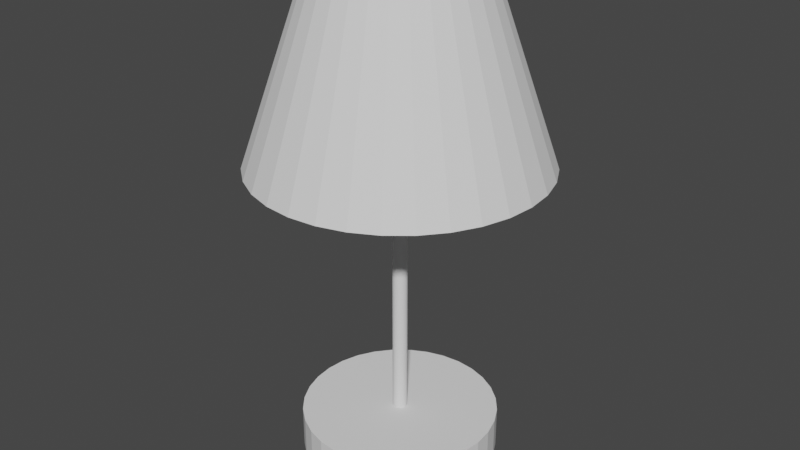 # Source: bedsidelamp.blend  (saved by Blender 2.91.10; exported with 4.5.12 LTS)
import bpy
from mathutils import Matrix  # noqa: F401  (used for matrix-valued properties, if any)

bpy.ops.wm.read_factory_settings(use_empty=True)
scene = bpy.context.scene
scene.name = 'Scene'

# ---- collections
col_collection = bpy.data.collections.new('Collection'); scene.collection.children.link(col_collection)

# ---- world
world_world = bpy.data.worlds.new('World'); scene.world = world_world
world_world.use_nodes = True; world_world.node_tree.nodes.clear()
_N = world_world.node_tree.nodes; _L = world_world.node_tree.links
n0 = _N.new('ShaderNodeOutputWorld'); n0.name = 'World Output'; n0.location = (300, 300)
n1 = _N.new('ShaderNodeBackground'); n1.name = 'Background'; n1.location = (10, 300)
n1.inputs[0].default_value = (0.05088, 0.05088, 0.05088, 1.0)
_L.new(n1.outputs[0], n0.inputs[0])
n0.is_active_output = True
world_world.color = (0.05088, 0.05088, 0.05088)
world_world.use_sun_shadow = False
world_world.sun_shadow_jitter_overblur = 0.0

# ---- meshes
me_cylinder = bpy.data.meshes.new('Cylinder')
me_cylinder.from_pydata([(-3.64e-06, 0.1754, -0.3733), (-3.74e-06, 0.01314, -0.2969), (0.03422, 0.172, -0.3733), (0.00256, 0.01289, -0.2969), (0.06712, 0.162, -0.3733), (0.005024, 0.01214, -0.2969), (0.09744, 0.1458, -0.3733), (0.007296, 0.01092, -0.2969), (0.124, 0.124, -0.3733), (0.009287, 0.009291, -0.2969), (0.1458, 0.09745, -0.3733), (0.01092, 0.0073, -0.2969), (0.162, 0.06712, -0.3733), (0.01214, 0.005028, -0.2969), (0.172, 0.03422, -0.3733), (0.01288, 0.002563, -0.2969), (0.1754, 7.638e-09, -0.3733), (0.01314, -4.427e-08, -0.2969), (0.172, -0.03422, -0.3733), (0.01288, -0.002563, -0.2969), (0.162, -0.06712, -0.3733), (0.01214, -0.005028, -0.2969), (0.1458, -0.09745, -0.3733), (0.01092, -0.0073, -0.2969), (0.124, -0.124, -0.3733), (0.009287, -0.009291, -0.2969), (0.09744, -0.1458, -0.3733), (0.007296, -0.01092, -0.2969), (0.06712, -0.162, -0.3733), (0.005024, -0.01214, -0.2969), (0.03422, -0.172, -0.3733), (0.00256, -0.01289, -0.2969), (-3.698e-06, -0.1754, -0.3733), (-3.658e-06, -0.01314, -0.2969), (-0.03422, -0.172, -0.3733), (-0.002567, -0.01289, -0.2969), (-0.06713, -0.162, -0.3733), (-0.005032, -0.01214, -0.2969), (-0.09745, -0.1458, -0.3733), (-0.007303, -0.01092, -0.2969), (-0.124, -0.124, -0.3733), (-0.009294, -0.009291, -0.2969), (-0.1458, -0.09745, -0.3733), (-0.01093, -0.0073, -0.2969), (-0.1621, -0.06712, -0.3733), (-0.01214, -0.005028, -0.2969), (-0.172, -0.03422, -0.3733), (-0.01289, -0.002563, -0.2969), (-0.1754, 1.638e-07, -0.3733), (-0.01314, -1.737e-09, -0.2969), (-0.172, 0.03422, -0.3733), (-0.01289, 0.002563, -0.2969), (-0.1621, 0.06712, -0.3733), (-0.01214, 0.005028, -0.2969), (-0.1458, 0.09745, -0.3733), (-0.01093, 0.0073, -0.2969), (-0.124, 0.124, -0.3733), (-0.009294, 0.009291, -0.2969), (-0.09745, 0.1458, -0.3733), (-0.007303, 0.01092, -0.2969), (-0.06713, 0.162, -0.3733), (-0.005032, 0.01214, -0.2969), (-0.03422, 0.172, -0.3733), (-0.002567, 0.01289, -0.2969), (0.03422, 0.172, -0.2969), (-3.64e-06, 0.1754, -0.2969), (0.06712, 0.162, -0.2969), (0.09744, 0.1458, -0.2969), (0.124, 0.124, -0.2969), (0.1458, 0.09745, -0.2969), (0.162, 0.06712, -0.2969), (0.172, 0.03422, -0.2969), (0.1754, 7.638e-09, -0.2969), (0.172, -0.03422, -0.2969), (0.162, -0.06712, -0.2969), (0.1458, -0.09745, -0.2969), (0.124, -0.124, -0.2969), (0.09744, -0.1458, -0.2969), (0.06712, -0.162, -0.2969), (0.03422, -0.172, -0.2969), (-3.698e-06, -0.1754, -0.2969), (-0.03422, -0.172, -0.2969), (-0.06713, -0.162, -0.2969), (-0.09745, -0.1458, -0.2969), (-0.124, -0.124, -0.2969), (-0.1458, -0.09745, -0.2969), (-0.1621, -0.06712, -0.2969), (-0.172, -0.03422, -0.2969), (-0.1754, 1.638e-07, -0.2969), (-0.172, 0.03422, -0.2969), (-0.1621, 0.06712, -0.2969), (-0.1458, 0.09745, -0.2969), (-0.124, 0.124, -0.2969), (-0.09745, 0.1458, -0.2969), (-0.06713, 0.162, -0.2969), (-0.03422, 0.172, -0.2969), (0.002567, 0.01289, 0.3031), (3.389e-06, 0.01314, 0.3031), (0.005032, 0.01214, 0.3031), (0.007303, 0.01092, 0.3031), (0.009294, 0.009291, 0.3031), (0.01093, 0.0073, 0.3031), (0.01214, 0.005028, 0.3031), (0.01289, 0.002563, 0.3031), (0.01314, -4.428e-08, 0.3031), (0.01289, -0.002563, 0.3031), (0.01214, -0.005028, 0.3031), (0.01093, -0.0073, 0.3031), (0.009294, -0.009291, 0.3031), (0.007303, -0.01092, 0.3031), (0.005032, -0.01214, 0.3031), (0.002567, -0.01289, 0.3031), (3.471e-06, -0.01314, 0.3031), (-0.00256, -0.01289, 0.3031), (-0.005025, -0.01214, 0.3031), (-0.007296, -0.01092, 0.3031), (-0.009287, -0.009291, 0.3031), (-0.01092, -0.0073, 0.3031), (-0.01214, -0.005028, 0.3031), (-0.01288, -0.002563, 0.3031), (-0.01314, -1.739e-09, 0.3031), (-0.01288, 0.002563, 0.3031), (-0.01214, 0.005028, 0.3031), (-0.01092, 0.0073, 0.3031), (-0.009287, 0.009291, 0.3031), (-0.007296, 0.01092, 0.3031), (-0.005025, 0.01214, 0.3031), (-0.00256, 0.01289, 0.3031), (0.003839, 0.01928, 0.3137), (3.424e-06, 0.01966, 0.3137), (0.007527, 0.01816, 0.3137), (0.01093, 0.01635, 0.3137), (0.0139, 0.0139, 0.3137), (0.01635, 0.01092, 0.3137), (0.01817, 0.007523, 0.3137), (0.01928, 0.003835, 0.3137), (0.01966, -5.532e-08, 0.3137), (0.01928, -0.003835, 0.3137), (0.01817, -0.007523, 0.3137), (0.01635, -0.01092, 0.3137), (0.0139, -0.0139, 0.3137), (0.01093, -0.01635, 0.3137), (0.007527, -0.01816, 0.3137), (0.003839, -0.01928, 0.3137), (3.546e-06, -0.01966, 0.3137), (-0.003832, -0.01928, 0.3137), (-0.007519, -0.01816, 0.3137), (-0.01092, -0.01635, 0.3137), (-0.0139, -0.0139, 0.3137), (-0.01634, -0.01092, 0.3137), (-0.01816, -0.007523, 0.3137), (-0.01928, -0.003835, 0.3137), (-0.01965, 8.325e-09, 0.3137), (-0.01928, 0.003835, 0.3137), (-0.01816, 0.007523, 0.3137), (-0.01634, 0.01092, 0.3137), (-0.0139, 0.0139, 0.3137), (-0.01092, 0.01635, 0.3137), (-0.007519, 0.01816, 0.3137), (-0.003831, 0.01928, 0.3137), (0.003839, 0.01928, 0.3502), (3.701e-06, 0.01966, 0.3502), (0.007527, 0.01816, 0.3502), (0.01093, 0.01635, 0.3502), (0.0139, 0.0139, 0.3502), (0.01635, 0.01092, 0.3502), (0.01817, 0.007523, 0.3502), (0.01928, 0.003835, 0.3502), (0.01966, -5.532e-08, 0.3502), (0.01928, -0.003835, 0.3502), (0.01817, -0.007523, 0.3502), (0.01635, -0.01092, 0.3502), (0.0139, -0.0139, 0.3502), (0.01093, -0.01635, 0.3502), (0.007527, -0.01816, 0.3502), (0.003839, -0.01928, 0.3502), (3.823e-06, -0.01966, 0.3502), (-0.003831, -0.01928, 0.3502), (-0.007519, -0.01816, 0.3502), (-0.01092, -0.01635, 0.3502), (-0.0139, -0.0139, 0.3502), (-0.01634, -0.01092, 0.3502), (-0.01816, -0.007523, 0.3502), (-0.01928, -0.003835, 0.3502), (-0.01965, 8.325e-09, 0.3502), (-0.01928, 0.003835, 0.3502), (-0.01816, 0.007523, 0.3502), (-0.01634, 0.01092, 0.3502), (-0.0139, 0.0139, 0.3502), (-0.01092, 0.01635, 0.3502), (-0.007519, 0.01816, 0.3502), (-0.003831, 0.01928, 0.3502)], [], [(0, 65, 64, 2), (2, 64, 66, 4), (4, 66, 67, 6), (6, 67, 68, 8), (8, 68, 69, 10), (10, 69, 70, 12), (12, 70, 71, 14), (14, 71, 72, 16), (16, 72, 73, 18), (18, 73, 74, 20), (20, 74, 75, 22), (22, 75, 76, 24), (24, 76, 77, 26), (26, 77, 78, 28), (28, 78, 79, 30), (30, 79, 80, 32), (32, 80, 81, 34), (34, 81, 82, 36), (36, 82, 83, 38), (38, 83, 84, 40), (40, 84, 85, 42), (42, 85, 86, 44), (44, 86, 87, 46), (46, 87, 88, 48), (48, 88, 89, 50), (50, 89, 90, 52), (52, 90, 91, 54), (54, 91, 92, 56), (56, 92, 93, 58), (58, 93, 94, 60), (49, 47, 119, 120), (60, 94, 95, 62), (62, 95, 65, 0), (0, 2, 4, 6, 8, 10, 12, 14, 16, 18, 20, 22, 24, 26, 28, 30, 32, 34, 36, 38, 40, 42, 44, 46, 48, 50, 52, 54, 56, 58, 60, 62), (1, 3, 64, 65), (3, 5, 66, 64), (5, 7, 67, 66), (7, 9, 68, 67), (9, 11, 69, 68), (11, 13, 70, 69), (13, 15, 71, 70), (15, 17, 72, 71), (17, 19, 73, 72), (19, 21, 74, 73), (21, 23, 75, 74), (23, 25, 76, 75), (25, 27, 77, 76), (27, 29, 78, 77), (29, 31, 79, 78), (31, 33, 80, 79), (33, 35, 81, 80), (35, 37, 82, 81), (37, 39, 83, 82), (39, 41, 84, 83), (41, 43, 85, 84), (43, 45, 86, 85), (45, 47, 87, 86), (47, 49, 88, 87), (49, 51, 89, 88), (51, 53, 90, 89), (53, 55, 91, 90), (55, 57, 92, 91), (57, 59, 93, 92), (59, 61, 94, 93), (61, 63, 95, 94), (63, 1, 65, 95), (123, 122, 154, 155), (23, 21, 106, 107), (51, 49, 120, 121), (25, 23, 107, 108), (53, 51, 121, 122), (27, 25, 108, 109), (55, 53, 122, 123), (29, 27, 109, 110), (3, 1, 97, 96), (57, 55, 123, 124), (31, 29, 110, 111), (5, 3, 96, 98), (59, 57, 124, 125), (33, 31, 111, 112), (7, 5, 98, 99), (61, 59, 125, 126), (35, 33, 112, 113), (9, 7, 99, 100), (63, 61, 126, 127), (37, 35, 113, 114), (11, 9, 100, 101), (1, 63, 127, 97), (39, 37, 114, 115), (13, 11, 101, 102), (41, 39, 115, 116), (15, 13, 102, 103), (43, 41, 116, 117), (17, 15, 103, 104), (45, 43, 117, 118), (19, 17, 104, 105), (47, 45, 118, 119), (21, 19, 105, 106), (144, 143, 175, 176), (110, 109, 141, 142), (96, 97, 129, 128), (124, 123, 155, 156), (111, 110, 142, 143), (98, 96, 128, 130), (125, 124, 156, 157), (112, 111, 143, 144), (99, 98, 130, 131), (126, 125, 157, 158), (113, 112, 144, 145), (100, 99, 131, 132), (127, 126, 158, 159), (114, 113, 145, 146), (101, 100, 132, 133), (97, 127, 159, 129), (115, 114, 146, 147), (102, 101, 133, 134), (116, 115, 147, 148), (103, 102, 134, 135), (117, 116, 148, 149), (104, 103, 135, 136), (118, 117, 149, 150), (105, 104, 136, 137), (119, 118, 150, 151), (106, 105, 137, 138), (120, 119, 151, 152), (107, 106, 138, 139), (121, 120, 152, 153), (108, 107, 139, 140), (122, 121, 153, 154), (109, 108, 140, 141), (160, 161, 191, 190, 189, 188, 187, 186, 185, 184, 183, 182, 181, 180, 179, 178, 177, 176, 175, 174, 173, 172, 171, 170, 169, 168, 167, 166, 165, 164, 163, 162), (131, 130, 162, 163), (158, 157, 189, 190), (145, 144, 176, 177), (132, 131, 163, 164), (159, 158, 190, 191), (146, 145, 177, 178), (133, 132, 164, 165), (129, 159, 191, 161), (147, 146, 178, 179), (134, 133, 165, 166), (148, 147, 179, 180), (135, 134, 166, 167), (149, 148, 180, 181), (136, 135, 167, 168), (150, 149, 181, 182), (137, 136, 168, 169), (151, 150, 182, 183), (138, 137, 169, 170), (152, 151, 183, 184), (139, 138, 170, 171), (153, 152, 184, 185), (140, 139, 171, 172), (154, 153, 185, 186), (141, 140, 172, 173), (155, 154, 186, 187), (142, 141, 173, 174), (128, 129, 161, 160), (156, 155, 187, 188), (143, 142, 174, 175), (130, 128, 160, 162), (157, 156, 188, 189)])
_uv = me_cylinder.uv_layers.new(name='UVMap')
_uv.uv.foreach_set('vector', [1.0, 0.5, 1.0, 1.0, 0.9688, 1.0, 0.9688, 0.5, 0.9688, 0.5, 0.9688, 1.0, 0.9375, 1.0, 0.9375, 0.5, 0.9375, 0.5, 0.9375, 1.0, 0.9062, 1.0, 0.9062, 0.5, 0.9062, 0.5, 0.9062, 1.0, 0.875, 1.0, 0.875, 0.5, 0.875, 0.5, 0.875, 1.0, 0.8438, 1.0, 0.8438, 0.5, 0.8438, 0.5, 0.8438, 1.0, 0.8125, 1.0, 0.8125, 0.5, 0.8125, 0.5, 0.8125, 1.0, 0.7812, 1.0, 0.7812, 0.5, 0.7812, 0.5, 0.7812, 1.0, 0.75, 1.0, 0.75, 0.5, 0.75, 0.5, 0.75, 1.0, 0.7188, 1.0, 0.7188, 0.5, 0.7188, 0.5, 0.7188, 1.0, 0.6875, 1.0, 0.6875, 0.5, 0.6875, 0.5, 0.6875, 1.0, 0.6562, 1.0, 0.6562, 0.5, 0.6562, 0.5, 0.6562, 1.0, 0.625, 1.0, 0.625, 0.5, 0.625, 0.5, 0.625, 1.0, 0.5938, 1.0, 0.5938, 0.5, 0.5938, 0.5, 0.5938, 1.0, 0.5625, 1.0, 0.5625, 0.5, 0.5625, 0.5, 0.5625, 1.0, 0.5312, 1.0, 0.5312, 0.5, 0.5312, 0.5, 0.5312, 1.0, 0.5, 1.0, 0.5, 0.5, 0.5, 0.5, 0.5, 1.0, 0.4688, 1.0, 0.4688, 0.5, 0.4688, 0.5, 0.4688, 1.0, 0.4375, 1.0, 0.4375, 0.5, 0.4375, 0.5, 0.4375, 1.0, 0.4062, 1.0, 0.4062, 0.5, 0.4062, 0.5, 0.4062, 1.0, 0.375, 1.0, 0.375, 0.5, 0.375, 0.5, 0.375, 1.0, 0.3438, 1.0, 0.3438, 0.5, 0.3438, 0.5, 0.3438, 1.0, 0.3125, 1.0, 0.3125, 0.5, 0.3125, 0.5, 0.3125, 1.0, 0.2812, 1.0, 0.2812, 0.5, 0.2812, 0.5, 0.2812, 1.0, 0.25, 1.0, 0.25, 0.5, 0.25, 0.5, 0.25, 1.0, 0.2188, 1.0, 0.2188, 0.5, 0.2188, 0.5, 0.2188, 1.0, 0.1875, 1.0, 0.1875, 0.5, 0.1875, 0.5, 0.1875, 1.0, 0.1562, 1.0, 0.1562, 0.5, 0.1562, 0.5, 0.1562, 1.0, 0.125, 1.0, 0.125, 0.5, 0.125, 0.5, 0.125, 1.0, 0.09375, 1.0, 0.09375, 0.5, 0.09375, 0.5, 0.09375, 1.0, 0.0625, 1.0, 0.0625, 0.5, 0.2374, 0.25, 0.2376, 0.2475, 0.2376, 0.2475, 0.2374, 0.25, 0.0625, 0.5, 0.0625, 1.0, 0.03125, 1.0, 0.03125, 0.5, 0.03125, 0.5, 0.03125, 1.0, 0.0, 1.0, 0.0, 0.5, 0.75, 0.49, 0.7968, 0.4854, 0.8418, 0.4717, 0.8833, 0.4496, 0.9197, 0.4197, 0.9496, 0.3833, 0.9717, 0.3418, 0.9854, 0.2968, 0.99, 0.25, 0.9854, 0.2032, 0.9717, 0.1582, 0.9496, 0.1167, 0.9197, 0.08029, 0.8833, 0.05045, 0.8418, 0.02827, 0.7968, 0.01461, 0.75, 0.01, 0.7032, 0.01461, 0.6582, 0.02827, 0.6167, 0.05045, 0.5803, 0.08029, 0.5504, 0.1167, 0.5283, 0.1582, 0.5146, 0.2032, 0.51, 0.25, 0.5146, 0.2968, 0.5283, 0.3418, 0.5504, 0.3833, 0.5803, 0.4197, 0.6167, 0.4496, 0.6582, 0.4717, 0.7032, 0.4854, 0.25, 0.2626, 0.2525, 0.2624, 0.2968, 0.4854, 0.25, 0.49, 0.2525, 0.2624, 0.2548, 0.2617, 0.3418, 0.4717, 0.2968, 0.4854, 0.2548, 0.2617, 0.257, 0.2605, 0.3833, 0.4496, 0.3418, 0.4717, 0.257, 0.2605, 0.2589, 0.2589, 0.4197, 0.4197, 0.3833, 0.4496, 0.2589, 0.2589, 0.2605, 0.257, 0.4496, 0.3833, 0.4197, 0.4197, 0.2605, 0.257, 0.2617, 0.2548, 0.4717, 0.3418, 0.4496, 0.3833, 0.2617, 0.2548, 0.2624, 0.2525, 0.4854, 0.2968, 0.4717, 0.3418, 0.2624, 0.2525, 0.2626, 0.25, 0.49, 0.25, 0.4854, 0.2968, 0.2626, 0.25, 0.2624, 0.2475, 0.4854, 0.2032, 0.49, 0.25, 0.2624, 0.2475, 0.2617, 0.2452, 0.4717, 0.1582, 0.4854, 0.2032, 0.2617, 0.2452, 0.2605, 0.243, 0.4496, 0.1167, 0.4717, 0.1582, 0.2605, 0.243, 0.2589, 0.2411, 0.4197, 0.08029, 0.4496, 0.1167, 0.2589, 0.2411, 0.257, 0.2395, 0.3833, 0.05045, 0.4197, 0.08029, 0.257, 0.2395, 0.2548, 0.2383, 0.3418, 0.02827, 0.3833, 0.05045, 0.2548, 0.2383, 0.2525, 0.2376, 0.2968, 0.01461, 0.3418, 0.02827, 0.2525, 0.2376, 0.25, 0.2374, 0.25, 0.01, 0.2968, 0.01461, 0.25, 0.2374, 0.2475, 0.2376, 0.2032, 0.01461, 0.25, 0.01, 0.2475, 0.2376, 0.2452, 0.2383, 0.1582, 0.02827, 0.2032, 0.01461, 0.2452, 0.2383, 0.243, 0.2395, 0.1167, 0.05045, 0.1582, 0.02827, 0.243, 0.2395, 0.2411, 0.2411, 0.08029, 0.08029, 0.1167, 0.05045, 0.2411, 0.2411, 0.2395, 0.243, 0.05045, 0.1167, 0.08029, 0.08029, 0.2395, 0.243, 0.2383, 0.2452, 0.02827, 0.1582, 0.05045, 0.1167, 0.2383, 0.2452, 0.2376, 0.2475, 0.01461, 0.2032, 0.02827, 0.1582, 0.2376, 0.2475, 0.2374, 0.25, 0.01, 0.25, 0.01461, 0.2032, 0.2374, 0.25, 0.2376, 0.2525, 0.01461, 0.2968, 0.01, 0.25, 0.2376, 0.2525, 0.2383, 0.2548, 0.02827, 0.3418, 0.01461, 0.2968, 0.2383, 0.2548, 0.2395, 0.257, 0.05045, 0.3833, 0.02827, 0.3418, 0.2395, 0.257, 0.2411, 0.2589, 0.08029, 0.4197, 0.05045, 0.3833, 0.2411, 0.2589, 0.243, 0.2605, 0.1167, 0.4496, 0.08029, 0.4197, 0.243, 0.2605, 0.2452, 0.2617, 0.1582, 0.4717, 0.1167, 0.4496, 0.2452, 0.2617, 0.2475, 0.2624, 0.2032, 0.4854, 0.1582, 0.4717, 0.2475, 0.2624, 0.25, 0.2626, 0.25, 0.49, 0.2032, 0.4854, 0.2395, 0.257, 0.2383, 0.2548, 0.2383, 0.2548, 0.2395, 0.257, 0.2605, 0.243, 0.2617, 0.2452, 0.2617, 0.2452, 0.2605, 0.243, 0.2376, 0.2525, 0.2374, 0.25, 0.2374, 0.25, 0.2376, 0.2525, 0.2589, 0.2411, 0.2605, 0.243, 0.2605, 0.243, 0.2589, 0.2411, 0.2383, 0.2548, 0.2376, 0.2525, 0.2376, 0.2525, 0.2383, 0.2548, 0.257, 0.2395, 0.2589, 0.2411, 0.2589, 0.2411, 0.257, 0.2395, 0.2395, 0.257, 0.2383, 0.2548, 0.2383, 0.2548, 0.2395, 0.257, 0.2548, 0.2383, 0.257, 0.2395, 0.257, 0.2395, 0.2548, 0.2383, 0.2525, 0.2624, 0.25, 0.2626, 0.25, 0.2626, 0.2525, 0.2624, 0.2411, 0.2589, 0.2395, 0.257, 0.2395, 0.257, 0.2411, 0.2589, 0.2525, 0.2376, 0.2548, 0.2383, 0.2548, 0.2383, 0.2525, 0.2376, 0.2548, 0.2617, 0.2525, 0.2624, 0.2525, 0.2624, 0.2548, 0.2617, 0.243, 0.2605, 0.2411, 0.2589, 0.2411, 0.2589, 0.243, 0.2605, 0.25, 0.2374, 0.2525, 0.2376, 0.2525, 0.2376, 0.25, 0.2374, 0.257, 0.2605, 0.2548, 0.2617, 0.2548, 0.2617, 0.257, 0.2605, 0.2452, 0.2617, 0.243, 0.2605, 0.243, 0.2605, 0.2452, 0.2617, 0.2475, 0.2376, 0.25, 0.2374, 0.25, 0.2374, 0.2475, 0.2376, 0.2589, 0.2589, 0.257, 0.2605, 0.257, 0.2605, 0.2589, 0.2589, 0.2475, 0.2624, 0.2452, 0.2617, 0.2452, 0.2617, 0.2475, 0.2624, 0.2452, 0.2383, 0.2475, 0.2376, 0.2475, 0.2376, 0.2452, 0.2383, 0.2605, 0.257, 0.2589, 0.2589, 0.2589, 0.2589, 0.2605, 0.257, 0.25, 0.2626, 0.2475, 0.2624, 0.2475, 0.2624, 0.25, 0.2626, 0.243, 0.2395, 0.2452, 0.2383, 0.2452, 0.2383, 0.243, 0.2395, 0.2617, 0.2548, 0.2605, 0.257, 0.2605, 0.257, 0.2617, 0.2548, 0.2411, 0.2411, 0.243, 0.2395, 0.243, 0.2395, 0.2411, 0.2411, 0.2624, 0.2525, 0.2617, 0.2548, 0.2617, 0.2548, 0.2624, 0.2525, 0.2395, 0.243, 0.2411, 0.2411, 0.2411, 0.2411, 0.2395, 0.243, 0.2626, 0.25, 0.2624, 0.2525, 0.2624, 0.2525, 0.2626, 0.25, 0.2383, 0.2452, 0.2395, 0.243, 0.2395, 0.243, 0.2383, 0.2452, 0.2624, 0.2475, 0.2626, 0.25, 0.2626, 0.25, 0.2624, 0.2475, 0.2376, 0.2475, 0.2383, 0.2452, 0.2383, 0.2452, 0.2376, 0.2475, 0.2617, 0.2452, 0.2624, 0.2475, 0.2624, 0.2475, 0.2617, 0.2452, 0.25, 0.2374, 0.2525, 0.2376, 0.2525, 0.2376, 0.25, 0.2374, 0.2548, 0.2383, 0.257, 0.2395, 0.257, 0.2395, 0.2548, 0.2383, 0.2525, 0.2624, 0.25, 0.2626, 0.25, 0.2626, 0.2525, 0.2624, 0.2411, 0.2589, 0.2395, 0.257, 0.2395, 0.257, 0.2411, 0.2589, 0.2525, 0.2376, 0.2548, 0.2383, 0.2548, 0.2383, 0.2525, 0.2376, 0.2548, 0.2617, 0.2525, 0.2624, 0.2525, 0.2624, 0.2548, 0.2617, 0.243, 0.2605, 0.2411, 0.2589, 0.2411, 0.2589, 0.243, 0.2605, 0.25, 0.2374, 0.2525, 0.2376, 0.2525, 0.2376, 0.25, 0.2374, 0.257, 0.2605, 0.2548, 0.2617, 0.2548, 0.2617, 0.257, 0.2605, 0.2452, 0.2617, 0.243, 0.2605, 0.243, 0.2605, 0.2452, 0.2617, 0.2475, 0.2376, 0.25, 0.2374, 0.25, 0.2374, 0.2475, 0.2376, 0.2589, 0.2589, 0.257, 0.2605, 0.257, 0.2605, 0.2589, 0.2589, 0.2475, 0.2624, 0.2452, 0.2617, 0.2452, 0.2617, 0.2475, 0.2624, 0.2452, 0.2383, 0.2475, 0.2376, 0.2475, 0.2376, 0.2452, 0.2383, 0.2605, 0.257, 0.2589, 0.2589, 0.2589, 0.2589, 0.2605, 0.257, 0.25, 0.2626, 0.2475, 0.2624, 0.2475, 0.2624, 0.25, 0.2626, 0.243, 0.2395, 0.2452, 0.2383, 0.2452, 0.2383, 0.243, 0.2395, 0.2617, 0.2548, 0.2605, 0.257, 0.2605, 0.257, 0.2617, 0.2548, 0.2411, 0.2411, 0.243, 0.2395, 0.243, 0.2395, 0.2411, 0.2411, 0.2624, 0.2525, 0.2617, 0.2548, 0.2617, 0.2548, 0.2624, 0.2525, 0.2395, 0.243, 0.2411, 0.2411, 0.2411, 0.2411, 0.2395, 0.243, 0.2626, 0.25, 0.2624, 0.2525, 0.2624, 0.2525, 0.2626, 0.25, 0.2383, 0.2452, 0.2395, 0.243, 0.2395, 0.243, 0.2383, 0.2452, 0.2624, 0.2475, 0.2626, 0.25, 0.2626, 0.25, 0.2624, 0.2475, 0.2376, 0.2475, 0.2383, 0.2452, 0.2383, 0.2452, 0.2376, 0.2475, 0.2617, 0.2452, 0.2624, 0.2475, 0.2624, 0.2475, 0.2617, 0.2452, 0.2374, 0.25, 0.2376, 0.2475, 0.2376, 0.2475, 0.2374, 0.25, 0.2605, 0.243, 0.2617, 0.2452, 0.2617, 0.2452, 0.2605, 0.243, 0.2376, 0.2525, 0.2374, 0.25, 0.2374, 0.25, 0.2376, 0.2525, 0.2589, 0.2411, 0.2605, 0.243, 0.2605, 0.243, 0.2589, 0.2411, 0.2383, 0.2548, 0.2376, 0.2525, 0.2376, 0.2525, 0.2383, 0.2548, 0.257, 0.2395, 0.2589, 0.2411, 0.2589, 0.2411, 0.257, 0.2395, 0.2525, 0.2624, 0.25, 0.2626, 0.2475, 0.2624, 0.2452, 0.2617, 0.243, 0.2605, 0.2411, 0.2589, 0.2395, 0.257, 0.2383, 0.2548, 0.2376, 0.2525, 0.2374, 0.25, 0.2376, 0.2475, 0.2383, 0.2452, 0.2395, 0.243, 0.2411, 0.2411, 0.243, 0.2395, 0.2452, 0.2383, 0.2475, 0.2376, 0.25, 0.2374, 0.2525, 0.2376, 0.2548, 0.2383, 0.257, 0.2395, 0.2589, 0.2411, 0.2605, 0.243, 0.2617, 0.2452, 0.2624, 0.2475, 0.2626, 0.25, 0.2624, 0.2525, 0.2617, 0.2548, 0.2605, 0.257, 0.2589, 0.2589, 0.257, 0.2605, 0.2548, 0.2617, 0.257, 0.2605, 0.2548, 0.2617, 0.2548, 0.2617, 0.257, 0.2605, 0.2452, 0.2617, 0.243, 0.2605, 0.243, 0.2605, 0.2452, 0.2617, 0.2475, 0.2376, 0.25, 0.2374, 0.25, 0.2374, 0.2475, 0.2376, 0.2589, 0.2589, 0.257, 0.2605, 0.257, 0.2605, 0.2589, 0.2589, 0.2475, 0.2624, 0.2452, 0.2617, 0.2452, 0.2617, 0.2475, 0.2624, 0.2452, 0.2383, 0.2475, 0.2376, 0.2475, 0.2376, 0.2452, 0.2383, 0.2605, 0.257, 0.2589, 0.2589, 0.2589, 0.2589, 0.2605, 0.257, 0.25, 0.2626, 0.2475, 0.2624, 0.2475, 0.2624, 0.25, 0.2626, 0.243, 0.2395, 0.2452, 0.2383, 0.2452, 0.2383, 0.243, 0.2395, 0.2617, 0.2548, 0.2605, 0.257, 0.2605, 0.257, 0.2617, 0.2548, 0.2411, 0.2411, 0.243, 0.2395, 0.243, 0.2395, 0.2411, 0.2411, 0.2624, 0.2525, 0.2617, 0.2548, 0.2617, 0.2548, 0.2624, 0.2525, 0.2395, 0.243, 0.2411, 0.2411, 0.2411, 0.2411, 0.2395, 0.243, 0.2626, 0.25, 0.2624, 0.2525, 0.2624, 0.2525, 0.2626, 0.25, 0.2383, 0.2452, 0.2395, 0.243, 0.2395, 0.243, 0.2383, 0.2452, 0.2624, 0.2475, 0.2626, 0.25, 0.2626, 0.25, 0.2624, 0.2475, 0.2376, 0.2475, 0.2383, 0.2452, 0.2383, 0.2452, 0.2376, 0.2475, 0.2617, 0.2452, 0.2624, 0.2475, 0.2624, 0.2475, 0.2617, 0.2452, 0.2374, 0.25, 0.2376, 0.2475, 0.2376, 0.2475, 0.2374, 0.25, 0.2605, 0.243, 0.2617, 0.2452, 0.2617, 0.2452, 0.2605, 0.243, 0.2376, 0.2525, 0.2374, 0.25, 0.2374, 0.25, 0.2376, 0.2525, 0.2589, 0.2411, 0.2605, 0.243, 0.2605, 0.243, 0.2589, 0.2411, 0.2383, 0.2548, 0.2376, 0.2525, 0.2376, 0.2525, 0.2383, 0.2548, 0.257, 0.2395, 0.2589, 0.2411, 0.2589, 0.2411, 0.257, 0.2395, 0.2395, 0.257, 0.2383, 0.2548, 0.2383, 0.2548, 0.2395, 0.257, 0.2548, 0.2383, 0.257, 0.2395, 0.257, 0.2395, 0.2548, 0.2383, 0.2525, 0.2624, 0.25, 0.2626, 0.25, 0.2626, 0.2525, 0.2624, 0.2411, 0.2589, 0.2395, 0.257, 0.2395, 0.257, 0.2411, 0.2589, 0.2525, 0.2376, 0.2548, 0.2383, 0.2548, 0.2383, 0.2525, 0.2376, 0.2548, 0.2617, 0.2525, 0.2624, 0.2525, 0.2624, 0.2548, 0.2617, 0.243, 0.2605, 0.2411, 0.2589, 0.2411, 0.2589, 0.243, 0.2605])
me_cylinder.use_remesh_fix_poles = True
me_cylinder.use_remesh_preserve_attributes = False
me_cylinder.use_mirror_vertex_groups = False
me_cylinder.update()
me_circle = bpy.data.meshes.new('Circle')
me_circle.from_pydata([(2.171e-08, 0.256, -0.1632), (-0.04994, 0.2511, -0.1632), (-0.09796, 0.2365, -0.1632), (-0.1422, 0.2128, -0.1632), (-0.181, 0.181, -0.1632), (-0.2128, 0.1422, -0.1632), (-0.2365, 0.09796, -0.1632), (-0.2511, 0.04994, -0.1632), (-0.256, -5.634e-08, -0.1632), (-0.2511, -0.04994, -0.1632), (-0.2365, -0.09796, -0.1632), (-0.2128, -0.1422, -0.1632), (-0.181, -0.181, -0.1632), (-0.1422, -0.2128, -0.1632), (-0.09796, -0.2365, -0.1632), (-0.04994, -0.2511, -0.1632), (1.051e-07, -0.256, -0.1632), (0.04994, -0.2511, -0.1632), (0.09796, -0.2365, -0.1632), (0.1422, -0.2128, -0.1632), (0.181, -0.181, -0.1632), (0.2128, -0.1422, -0.1632), (0.2365, -0.09796, -0.1632), (0.2511, -0.04994, -0.1632), (0.256, 1.715e-07, -0.1632), (0.2511, 0.04994, -0.1632), (0.2365, 0.09796, -0.1632), (0.2128, 0.1422, -0.1632), (0.181, 0.181, -0.1632), (0.1422, 0.2128, -0.1632), (0.09796, 0.2365, -0.1632), (0.04994, 0.2511, -0.1632), (1.039e-08, 0.1424, 0.1632), (-0.02777, 0.1396, 0.1632), (-0.05448, 0.1315, 0.1632), (-0.07909, 0.1184, 0.1632), (-0.1007, 0.1007, 0.1632), (-0.1184, 0.07909, 0.1632), (-0.1315, 0.05448, 0.1632), (-0.1396, 0.02777, 0.1632), (-0.1424, -3.226e-08, 0.1632), (-0.1396, -0.02777, 0.1632), (-0.1315, -0.05448, 0.1632), (-0.1184, -0.07909, 0.1632), (-0.1007, -0.1007, 0.1632), (-0.07909, -0.1184, 0.1632), (-0.05448, -0.1315, 0.1632), (-0.02777, -0.1396, 0.1632), (5.678e-08, -0.1424, 0.1632), (0.02777, -0.1396, 0.1632), (0.05448, -0.1315, 0.1632), (0.07909, -0.1184, 0.1632), (0.1007, -0.1007, 0.1632), (0.1184, -0.07909, 0.1632), (0.1315, -0.05448, 0.1632), (0.1396, -0.02777, 0.1632), (0.1424, 9.445e-08, 0.1632), (0.1396, 0.02777, 0.1632), (0.1315, 0.05448, 0.1632), (0.1184, 0.07909, 0.1632), (0.1007, 0.1007, 0.1632), (0.07909, 0.1184, 0.1632), (0.05448, 0.1315, 0.1632), (0.02777, 0.1396, 0.1632)], [], [(11, 12, 44, 43), (25, 26, 58, 57), (12, 13, 45, 44), (26, 27, 59, 58), (13, 14, 46, 45), (0, 1, 33, 32), (27, 28, 60, 59), (14, 15, 47, 46), (1, 2, 34, 33), (28, 29, 61, 60), (15, 16, 48, 47), (2, 3, 35, 34), (29, 30, 62, 61), (16, 17, 49, 48), (3, 4, 36, 35), (30, 31, 63, 62), (17, 18, 50, 49), (4, 5, 37, 36), (31, 0, 32, 63), (18, 19, 51, 50), (5, 6, 38, 37), (19, 20, 52, 51), (6, 7, 39, 38), (20, 21, 53, 52), (7, 8, 40, 39), (21, 22, 54, 53), (8, 9, 41, 40), (22, 23, 55, 54), (9, 10, 42, 41), (23, 24, 56, 55), (10, 11, 43, 42), (24, 25, 57, 56)])
_uv = me_circle.uv_layers.new(name='UVMap')
_uv.uv.foreach_set('vector', [0.0, 0.0, 0.0, 0.0, 0.0, 0.0, 0.0, 0.0, 0.0, 0.0, 0.0, 0.0, 0.0, 0.0, 0.0, 0.0, 0.0, 0.0, 0.0, 0.0, 0.0, 0.0, 0.0, 0.0, 0.0, 0.0, 0.0, 0.0, 0.0, 0.0, 0.0, 0.0, 0.0, 0.0, 0.0, 0.0, 0.0, 0.0, 0.0, 0.0, 0.0, 0.0, 0.0, 0.0, 0.0, 0.0, 0.0, 0.0, 0.0, 0.0, 0.0, 0.0, 0.0, 0.0, 0.0, 0.0, 0.0, 0.0, 0.0, 0.0, 0.0, 0.0, 0.0, 0.0, 0.0, 0.0, 0.0, 0.0, 0.0, 0.0, 0.0, 0.0, 0.0, 0.0, 0.0, 0.0, 0.0, 0.0, 0.0, 0.0, 0.0, 0.0, 0.0, 0.0, 0.0, 0.0, 0.0, 0.0, 0.0, 0.0, 0.0, 0.0, 0.0, 0.0, 0.0, 0.0, 0.0, 0.0, 0.0, 0.0, 0.0, 0.0, 0.0, 0.0, 0.0, 0.0, 0.0, 0.0, 0.0, 0.0, 0.0, 0.0, 0.0, 0.0, 0.0, 0.0, 0.0, 0.0, 0.0, 0.0, 0.0, 0.0, 0.0, 0.0, 0.0, 0.0, 0.0, 0.0, 0.0, 0.0, 0.0, 0.0, 0.0, 0.0, 0.0, 0.0, 0.0, 0.0, 0.0, 0.0, 0.0, 0.0, 0.0, 0.0, 0.0, 0.0, 0.0, 0.0, 0.0, 0.0, 0.0, 0.0, 0.0, 0.0, 0.0, 0.0, 0.0, 0.0, 0.0, 0.0, 0.0, 0.0, 0.0, 0.0, 0.0, 0.0, 0.0, 0.0, 0.0, 0.0, 0.0, 0.0, 0.0, 0.0, 0.0, 0.0, 0.0, 0.0, 0.0, 0.0, 0.0, 0.0, 0.0, 0.0, 0.0, 0.0, 0.0, 0.0, 0.0, 0.0, 0.0, 0.0, 0.0, 0.0, 0.0, 0.0, 0.0, 0.0, 0.0, 0.0, 0.0, 0.0, 0.0, 0.0, 0.0, 0.0, 0.0, 0.0, 0.0, 0.0, 0.0, 0.0, 0.0, 0.0, 0.0, 0.0, 0.0, 0.0, 0.0, 0.0, 0.0, 0.0, 0.0, 0.0, 0.0, 0.0, 0.0, 0.0, 0.0, 0.0, 0.0, 0.0, 0.0, 0.0, 0.0, 0.0, 0.0, 0.0, 0.0, 0.0, 0.0, 0.0, 0.0, 0.0, 0.0, 0.0, 0.0, 0.0, 0.0, 0.0, 0.0, 0.0, 0.0, 0.0, 0.0, 0.0])
me_circle.use_remesh_fix_poles = True
me_circle.use_remesh_preserve_attributes = False
me_circle.use_mirror_vertex_groups = False
me_circle.update()

# ---- objects
ob_lamp_base = bpy.data.objects.new('Lamp Base', me_cylinder)
ob_lamp_head = bpy.data.objects.new('Lamp Head', me_circle)

# ---- transforms, parenting, visibility, modifiers, constraints
ob_lamp_base.location = (3.649e-06, 2.679e-08, 0.3733)
ob_lamp_base.lineart.crease_threshold = 0.0
ob_lamp_head.location = (-2.171e-08, 7.567e-08, 0.7162)
ob_lamp_head.lineart.crease_threshold = 0.0

# ---- collection membership
col_collection.objects.link(ob_lamp_base)
col_collection.objects.link(ob_lamp_head)

# ---- scene / render settings (as saved in the file)
scene.frame_start = 1; scene.frame_end = 250; scene.frame_set(1)
scene.render.engine = 'BLENDER_EEVEE_NEXT'
scene.cycles.use_denoising = False
scene.cycles.samples = 128
scene.cycles.sampling_pattern = 'TABULATED_SOBOL'
scene.cycles.use_adaptive_sampling = False
scene.cycles.use_light_tree = False
scene.view_settings.view_transform = 'Filmic'
bpy.context.view_layer.update()

# ---- added for rendering (the .blend has no active camera and no usable light): camera, sun
cam_auto = bpy.data.cameras.new('AutoCamera')
cam_auto.lens = 50.0
cam_auto.sensor_width = 36.0
cam_auto.clip_end = 1000.0
ob_auto_camera = bpy.data.objects.new('AutoCamera', cam_auto)
scene.collection.objects.link(ob_auto_camera)
ob_auto_camera.location = (1.05395, -1.26474, 1.28287)
ob_auto_camera.rotation_euler = (1.09748, -7.21219e-08, 0.694738)
scene.camera = ob_auto_camera
light_auto_sun = bpy.data.lights.new('AutoSun', 'SUN')
light_auto_sun.energy = 3.0
light_auto_sun.angle = 0.0523599
ob_auto_sun = bpy.data.objects.new('AutoSun', light_auto_sun)
scene.collection.objects.link(ob_auto_sun)
ob_auto_sun.rotation_euler = (0.872665, 0.174533, 0.523599)
bpy.context.view_layer.update()
